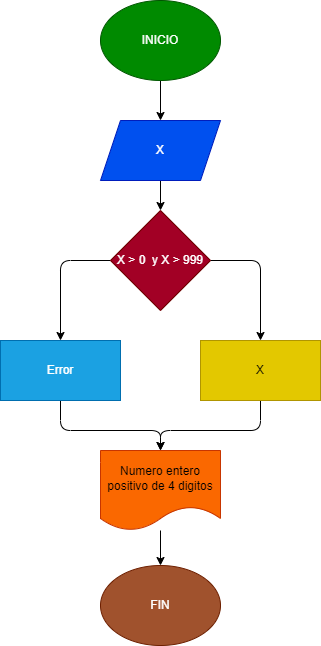

The diagram above was exported from draw.io. Its source (the exported page's mxGraphModel, read from the mxfile embedded in the PNG):
<mxGraphModel dx="650" dy="478" grid="1" gridSize="10" guides="1" tooltips="1" connect="1" arrows="1" fold="1" page="1" pageScale="1" pageWidth="827" pageHeight="1169" math="0" shadow="0">
  <root>
    <mxCell id="0" />
    <mxCell id="1" parent="0" />
    <mxCell id="7" value="" style="edgeStyle=none;html=1;" edge="1" parent="1" source="2" target="3">
      <mxGeometry relative="1" as="geometry" />
    </mxCell>
    <mxCell id="2" value="INICIO" style="ellipse;whiteSpace=wrap;html=1;fillColor=#008a00;fontColor=#ffffff;strokeColor=#005700;" vertex="1" parent="1">
      <mxGeometry x="260" y="20" width="120" height="80" as="geometry" />
    </mxCell>
    <mxCell id="8" value="" style="edgeStyle=none;html=1;" edge="1" parent="1" source="3" target="4">
      <mxGeometry relative="1" as="geometry" />
    </mxCell>
    <mxCell id="3" value="X" style="shape=parallelogram;perimeter=parallelogramPerimeter;whiteSpace=wrap;html=1;fixedSize=1;fillColor=#0050ef;fontColor=#ffffff;strokeColor=#001DBC;" vertex="1" parent="1">
      <mxGeometry x="260" y="140" width="120" height="60" as="geometry" />
    </mxCell>
    <mxCell id="10" style="edgeStyle=none;html=1;exitX=0;exitY=0.5;exitDx=0;exitDy=0;entryX=0.5;entryY=0;entryDx=0;entryDy=0;" edge="1" parent="1" source="4" target="6">
      <mxGeometry relative="1" as="geometry">
        <Array as="points">
          <mxPoint x="220" y="280" />
        </Array>
      </mxGeometry>
    </mxCell>
    <mxCell id="11" style="edgeStyle=none;html=1;exitX=1;exitY=0.5;exitDx=0;exitDy=0;entryX=0.5;entryY=0;entryDx=0;entryDy=0;" edge="1" parent="1" source="4" target="5">
      <mxGeometry relative="1" as="geometry">
        <Array as="points">
          <mxPoint x="420" y="280" />
        </Array>
      </mxGeometry>
    </mxCell>
    <mxCell id="4" value="X &amp;gt; 0&amp;nbsp; y X &amp;gt; 999" style="rhombus;whiteSpace=wrap;html=1;fillColor=#a20025;fontColor=#ffffff;strokeColor=#6F0000;" vertex="1" parent="1">
      <mxGeometry x="270" y="230" width="100" height="100" as="geometry" />
    </mxCell>
    <mxCell id="14" style="edgeStyle=none;html=1;exitX=0.5;exitY=1;exitDx=0;exitDy=0;" edge="1" parent="1" source="5">
      <mxGeometry relative="1" as="geometry">
        <mxPoint x="320" y="470" as="targetPoint" />
        <Array as="points">
          <mxPoint x="420" y="450" />
          <mxPoint x="320" y="450" />
        </Array>
      </mxGeometry>
    </mxCell>
    <mxCell id="5" value="X" style="rounded=0;whiteSpace=wrap;html=1;fillColor=#e3c800;fontColor=#000000;strokeColor=#B09500;" vertex="1" parent="1">
      <mxGeometry x="360" y="360" width="120" height="60" as="geometry" />
    </mxCell>
    <mxCell id="13" style="edgeStyle=none;html=1;exitX=0.5;exitY=1;exitDx=0;exitDy=0;entryX=0.5;entryY=0;entryDx=0;entryDy=0;" edge="1" parent="1" source="6" target="12">
      <mxGeometry relative="1" as="geometry">
        <Array as="points">
          <mxPoint x="220" y="450" />
          <mxPoint x="320" y="450" />
        </Array>
      </mxGeometry>
    </mxCell>
    <mxCell id="6" value="Error" style="rounded=0;whiteSpace=wrap;html=1;fillColor=#1ba1e2;fontColor=#ffffff;strokeColor=#006EAF;" vertex="1" parent="1">
      <mxGeometry x="160" y="360" width="120" height="60" as="geometry" />
    </mxCell>
    <mxCell id="16" value="" style="edgeStyle=none;html=1;" edge="1" parent="1" source="12" target="15">
      <mxGeometry relative="1" as="geometry" />
    </mxCell>
    <mxCell id="12" value="Numero entero positivo de 4 digitos" style="shape=document;whiteSpace=wrap;html=1;boundedLbl=1;fillColor=#fa6800;fontColor=#000000;strokeColor=#C73500;" vertex="1" parent="1">
      <mxGeometry x="260" y="470" width="120" height="80" as="geometry" />
    </mxCell>
    <mxCell id="15" value="FIN" style="ellipse;whiteSpace=wrap;html=1;fillColor=#a0522d;fontColor=#ffffff;strokeColor=#6D1F00;" vertex="1" parent="1">
      <mxGeometry x="260" y="585" width="120" height="80" as="geometry" />
    </mxCell>
  </root>
</mxGraphModel>